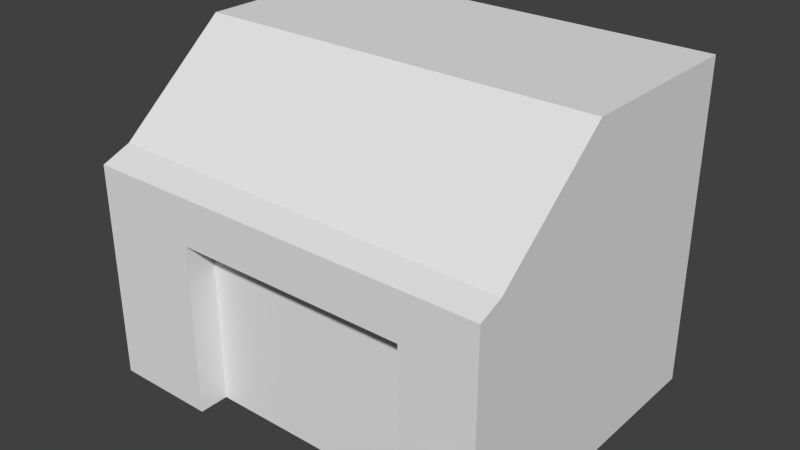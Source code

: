 # Source: model.blend  (saved by Blender 2.72.0; exported with 4.5.12 LTS)
import bpy
from mathutils import Matrix  # noqa: F401  (used for matrix-valued properties, if any)

bpy.ops.wm.read_factory_settings(use_empty=True)
scene = bpy.context.scene
scene.name = 'Scene'

# ---- collections
col_collection_1 = bpy.data.collections.new('Collection 1'); scene.collection.children.link(col_collection_1)

# ---- materials (node trees are filled in below, after node groups)
mat_material = bpy.data.materials.new('Material')
mat_material.alpha_threshold = 0.0
mat_material.use_transparent_shadow = False
mat_material.roughness = 0.5

# ---- material node trees

# ---- world
world_world = bpy.data.worlds.new('World'); scene.world = world_world
world_world.color = (0.05088, 0.05088, 0.05088)
world_world.use_sun_shadow = False
world_world.sun_shadow_jitter_overblur = 0.0
world_world.cycles.sampling_method = 'MANUAL'
world_world.cycles.sample_map_resolution = 256

# ---- meshes
me_cube_001 = bpy.data.meshes.new('Cube.001')
me_cube_001.from_pydata([(-0.3558, -0.3776, -0.3299), (-0.3558, 0.3331, -0.3299), (0.3549, 0.3331, -0.3299), (0.3549, -0.3776, -0.3299), (-0.3558, -0.3776, 0.1486), (-0.3558, 0.3331, 0.3809), (0.3549, 0.3331, 0.3809), (0.3549, -0.3776, 0.1486), (-0.3558, -0.06629, 0.3809), (-0.3558, -0.06629, -0.3299), (0.3549, -0.06629, 0.3809), (0.3549, -0.06629, -0.3299), (0.2291, 0.3331, 0.3809), (0.2291, 0.3331, -0.3299), (0.2291, -0.3776, 0.1486), (0.2291, -0.3776, -0.3299), (0.2291, -0.06629, -0.3299), (0.2291, -0.06629, 0.3809), (-0.2714, 0.3331, -0.3299), (-0.1761, -0.3776, 0.1486), (-0.2714, -0.06629, 0.3809), (-0.2714, 0.3331, 0.3809), (-0.1761, -0.3776, -0.3299), (-0.2714, -0.06629, -0.3299), (-0.3558, -0.3776, 0.04753), (-0.3558, 0.3331, 0.1006), (0.3549, 0.3331, 0.1006), (0.3549, -0.3776, 0.04753), (0.3549, -0.06629, 0.09779), (0.2291, 0.3331, 0.1006), (0.2291, -0.3776, 0.04753), (-0.1761, -0.3776, 0.04753), (-0.2714, 0.3331, 0.1006), (0.2291, -0.3144, -0.3299), (-0.1761, -0.3126, -0.3299), (0.2291, -0.3126, 0.03122), (-0.1761, -0.3126, 0.03122), (-0.06807, 0.3331, 0.3809), (-0.06807, -0.06629, -0.3299), (-0.06807, 0.3331, -0.3299), (-0.005265, -0.3776, 0.1486), (-0.06807, -0.06629, 0.3809), (-0.06807, 0.3331, 0.1006), (-0.005265, -0.3776, 0.04753), (-0.005265, -0.3126, -0.3299), (-0.005265, -0.3126, 0.03122), (-0.3558, -0.3136, -0.3299), (0.3549, -0.3249, 0.1694), (0.2291, -0.3229, 0.1703), (-0.3558, -0.3133, 0.174), (-0.1949, -0.316, 0.173), (-0.01712, -0.3189, 0.1718), (0.3549, -0.3109, -0.3299), (0.3549, -0.3208, 0.1002), (-0.3558, -0.3776, -0.3299), (-0.3558, 0.3331, -0.3299), (-0.3558, -0.3776, 0.1486), (-0.3558, 0.3331, 0.3809), (-0.3558, -0.06629, 0.3809), (-0.3558, -0.06629, -0.3299), (-0.3558, -0.3776, 0.1007), (-0.3558, 0.3331, 0.1006), (-0.3558, -0.06629, 0.09779), (-0.3558, -0.3136, -0.3299), (-0.3558, -0.3087, 0.1001), (-0.3558, -0.3133, 0.174)], [], [(29, 26, 2, 13), (53, 27, 3, 52), (31, 24, 0, 22), (16, 13, 2, 11), (20, 21, 5, 8), (26, 28, 11, 2), (19, 50, 49, 4), (42, 29, 13, 39), (27, 30, 15, 3), (38, 39, 13, 16), (10, 6, 12, 17), (7, 47, 48, 14), (43, 31, 36, 45), (41, 37, 21, 20), (40, 51, 50, 19), (25, 32, 18, 1), (9, 1, 18, 23), (12, 6, 26, 29), (47, 7, 27, 53), (19, 4, 24, 31), (6, 10, 28, 26), (37, 12, 29, 42), (7, 14, 30, 27), (40, 19, 31, 43), (5, 21, 32, 25), (45, 36, 34, 44), (31, 22, 34, 36), (15, 30, 35, 33), (32, 42, 39, 18), (23, 18, 39, 38), (16, 33, 44, 38), (30, 43, 45, 35), (17, 12, 37, 41), (14, 48, 51, 40), (21, 37, 42, 32), (14, 40, 43, 30), (35, 45, 44, 33), (46, 34, 22, 0), (23, 34, 46, 9), (38, 44, 34, 23), (51, 41, 20, 50), (47, 10, 17, 48), (48, 17, 41, 51), (50, 20, 8, 49), (28, 53, 52, 11), (10, 47, 53, 28), (15, 33, 52, 3), (33, 16, 11, 52), (62, 61, 55, 59), (60, 64, 63, 54), (64, 62, 59, 63), (58, 57, 61, 62), (56, 65, 64, 60), (65, 58, 62, 64)])
_uv = me_cube_001.uv_layers.new(name='UVMap')
_uv.uv.foreach_set('vector', [0.4833, 0.5, 0.42, 0.5, 0.42, 0.3267, 0.4833, 0.3267, 0.7233, 0.7967, 0.7033, 0.7967, 0.7033, 0.6267, 0.7233, 0.6267, 0.1133, 0.5267, 0.0, 0.5267, 0.0, 0.35, 0.1133, 0.35, 0.9033, 0.5433, 0.9567, 0.5433, 0.9567, 0.56, 0.9033, 0.56, 0.07333, 0.77, 0.07333, 0.9533, 0.02667, 0.9533, 0.02667, 0.77, 0.98, 0.7967, 0.81, 0.7933, 0.81, 0.6267, 0.98, 0.6267, 0.1267, 0.63, 0.1167, 0.6567, 0.02667, 0.6567, 0.02667, 0.63, 0.6467, 0.5, 0.4833, 0.5, 0.4833, 0.3267, 0.6467, 0.3267, 0.4033, 0.5267, 0.3633, 0.5267, 0.3633, 0.35, 0.4033, 0.35, 0.9033, 0.49, 0.9567, 0.49, 0.9567, 0.5433, 0.9033, 0.5433, 0.4, 0.77, 0.4, 0.9533, 0.3333, 0.9533, 0.3333, 0.77, 0.4, 0.63, 0.4, 0.6533, 0.3333, 0.6533, 0.3333, 0.63, 0.2267, 0.5167, 0.1567, 0.5167, 0.1567, 0.5233, 0.2267, 0.5233, 0.19, 0.77, 0.19, 0.9533, 0.07333, 0.9533, 0.07333, 0.77, 0.2267, 0.63, 0.22, 0.6567, 0.1167, 0.6567, 0.1267, 0.63, 0.82, 0.5, 0.76, 0.5, 0.76, 0.3267, 0.82, 0.3267, 0.9033, 0.4367, 0.96, 0.4367, 0.96, 0.45, 0.9033, 0.45, 0.4833, 0.6, 0.42, 0.6, 0.42, 0.5, 0.4833, 0.5, 0.7233, 0.8333, 0.7033, 0.8167, 0.7033, 0.7733, 0.7233, 0.7967, 0.09333, 0.6133, 0.0, 0.6133, 0.0, 0.5267, 0.09333, 0.5267, 0.98, 0.92, 0.81, 0.92, 0.81, 0.7933, 0.98, 0.7967, 0.6467, 0.6, 0.4833, 0.6, 0.4833, 0.5, 0.6467, 0.5, 0.4033, 0.6133, 0.34, 0.6133, 0.34, 0.5267, 0.4033, 0.5267, 0.1767, 0.6133, 0.09333, 0.6133, 0.09333, 0.5267, 0.1767, 0.5267, 0.82, 0.6, 0.76, 0.6, 0.76, 0.5, 0.82, 0.5, 0.2167, 0.52, 0.1133, 0.52, 0.1133, 0.35, 0.2167, 0.35, 0.3633, 0.52, 0.3633, 0.35, 0.3467, 0.35, 0.3467, 0.52, 0.3633, 0.35, 0.3633, 0.52, 0.3467, 0.52, 0.3467, 0.35, 0.76, 0.5, 0.6467, 0.5, 0.6467, 0.3267, 0.76, 0.3267, 0.9033, 0.45, 0.96, 0.45, 0.9567, 0.49, 0.9033, 0.49, 0.9033, 0.5433, 0.8667, 0.5433, 0.8667, 0.5, 0.9033, 0.49, 0.32, 0.5167, 0.2267, 0.5167, 0.2267, 0.5233, 0.32, 0.5233, 0.3333, 0.77, 0.3333, 0.9533, 0.19, 0.9533, 0.19, 0.77, 0.3333, 0.63, 0.3333, 0.6533, 0.22, 0.6567, 0.2267, 0.63, 0.76, 0.6, 0.6467, 0.6, 0.6467, 0.5, 0.76, 0.5, 0.34, 0.6133, 0.1767, 0.6133, 0.1767, 0.5267, 0.34, 0.5267, 0.35, 0.52, 0.2167, 0.52, 0.2167, 0.35, 0.35, 0.35, 0.8667, 0.4367, 0.8667, 0.4667, 0.8633, 0.4667, 0.8633, 0.4367, 0.9033, 0.45, 0.8667, 0.4667, 0.8667, 0.4367, 0.9033, 0.4367, 0.9033, 0.49, 0.8667, 0.5, 0.8667, 0.4667, 0.9033, 0.45, 0.22, 0.6567, 0.19, 0.77, 0.07333, 0.77, 0.1167, 0.6567, 0.4, 0.6533, 0.4, 0.77, 0.3333, 0.77, 0.3333, 0.6533, 0.3333, 0.6533, 0.3333, 0.77, 0.19, 0.77, 0.22, 0.6567, 0.1167, 0.6567, 0.07333, 0.77, 0.02667, 0.77, 0.02667, 0.6567, 0.81, 0.7933, 0.7233, 0.7967, 0.7233, 0.6267, 0.81, 0.6267, 0.81, 0.92, 0.7233, 0.8333, 0.7233, 0.7967, 0.81, 0.7933, 0.8633, 0.5433, 0.8667, 0.5433, 0.8667, 0.56, 0.8633, 0.56, 0.8667, 0.5433, 0.9033, 0.5433, 0.9033, 0.56, 0.8667, 0.56, 0.5867, 0.7933, 0.4133, 0.7933, 0.4133, 0.6267, 0.5867, 0.6267, 0.6967, 0.7933, 0.67, 0.7933, 0.67, 0.6267, 0.6967, 0.6267, 0.67, 0.7933, 0.5867, 0.7933, 0.5867, 0.6267, 0.67, 0.6267, 0.5867, 0.92, 0.4133, 0.92, 0.4133, 0.7933, 0.5867, 0.7933, 0.6967, 0.8133, 0.67, 0.84, 0.67, 0.7933, 0.6967, 0.7933, 0.67, 0.84, 0.5867, 0.92, 0.5867, 0.7933, 0.67, 0.7933])
me_cube_001.materials.append(mat_material)
me_cube_001.use_remesh_preserve_volume = False
me_cube_001.use_remesh_preserve_attributes = False
me_cube_001.use_mirror_vertex_groups = False
me_cube_001.update()

# ---- objects
ob_cube = bpy.data.objects.new('Cube', me_cube_001)

# ---- transforms, parenting, visibility, modifiers, constraints
ob_cube.location = (-0.004789, 1.083, 3.527)
ob_cube.scale = (13.5, 10.66, 10.66)
ob_cube.lineart.crease_threshold = 0.0

# ---- collection membership
col_collection_1.objects.link(ob_cube)

# ---- scene / render settings (as saved in the file)
scene.frame_start = 1; scene.frame_end = 250; scene.frame_set(1)
scene.render.engine = 'BLENDER_EEVEE_NEXT'
scene.render.resolution_percentage = 50
scene.render.dither_intensity = 0.0
scene.cycles.use_denoising = False
scene.cycles.samples = 10
scene.cycles.sampling_pattern = 'TABULATED_SOBOL'
scene.cycles.light_sampling_threshold = 0.0
scene.cycles.use_adaptive_sampling = False
scene.cycles.use_light_tree = False
scene.cycles.blur_glossy = 0.0
scene.cycles.pixel_filter_type = 'GAUSSIAN'
scene.cycles.sample_clamp_indirect = 0.0
scene.view_settings.view_transform = 'Standard'
bpy.context.view_layer.update()

# ---- added for rendering (the .blend has no active camera and no usable light): camera, sun
cam_auto = bpy.data.cameras.new('AutoCamera')
cam_auto.lens = 50.0
cam_auto.sensor_width = 36.0
cam_auto.clip_end = 1000.0
ob_auto_camera = bpy.data.objects.new('AutoCamera', cam_auto)
scene.collection.objects.link(ob_auto_camera)
ob_auto_camera.location = (13.2995, -15.1264, 14.4467)
ob_auto_camera.rotation_euler = (1.09748, -7.21219e-08, 0.694738)
scene.camera = ob_auto_camera
light_auto_sun = bpy.data.lights.new('AutoSun', 'SUN')
light_auto_sun.energy = 3.0
light_auto_sun.angle = 0.0523599
ob_auto_sun = bpy.data.objects.new('AutoSun', light_auto_sun)
scene.collection.objects.link(ob_auto_sun)
ob_auto_sun.rotation_euler = (0.872665, 0.174533, 0.523599)
bpy.context.view_layer.update()
